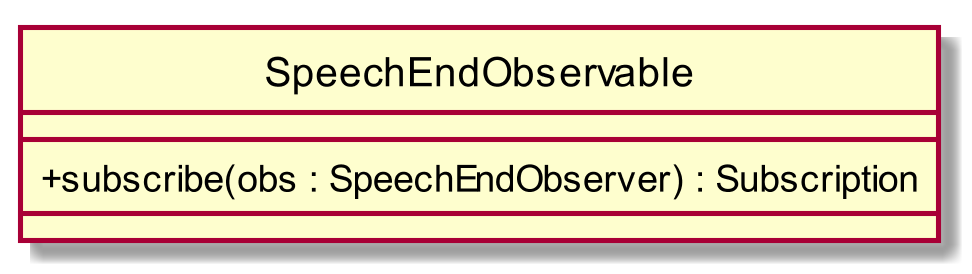

The diagram above was rendered by PlantUML. Its source (embedded in the PNG):
@startuml
scale 1000*1000
skinparam classAttributeIconSize 0
class SpeechEndObservable{
__
+ subscribe(obs : SpeechEndObserver) : Subscription
__

}
hide circle
@enduml